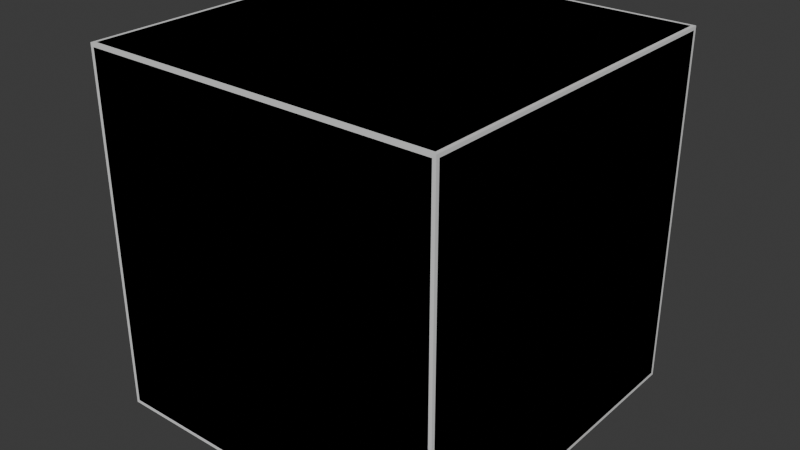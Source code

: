 # Source: simplebox.blend  (saved by Blender 4.3.34; exported with 4.5.12 LTS)
import bpy
from mathutils import Matrix  # noqa: F401  (used for matrix-valued properties, if any)

bpy.ops.wm.read_factory_settings(use_empty=True)
scene = bpy.context.scene
scene.name = 'Scene'

# ---- collections
col_simplebox = bpy.data.collections.new('SimpleBox'); scene.collection.children.link(col_simplebox)

# ---- materials (node trees are filled in below, after node groups)
mat_material = bpy.data.materials.new('Material')
mat_material.alpha_threshold = 0.0
mat_material.roughness = 0.5
mat_material.line_color = (0.0, 0.0, 0.0, 1.0)

# ---- material node trees
mat_material.use_nodes = True; mat_material.node_tree.nodes.clear()
_N = mat_material.node_tree.nodes; _L = mat_material.node_tree.links
n0 = _N.new('ShaderNodeOutputMaterial'); n0.name = 'Material Output'; n0.location = (300, 300)
n1 = _N.new('ShaderNodeBsdfPrincipled'); n1.name = 'Principled BSDF'; n1.location = (10, 300)
n1.inputs[3].default_value = 1.45
_L.new(n1.outputs[0], n0.inputs[0])
n0.is_active_output = True

# ---- world
world_world = bpy.data.worlds.new('World'); scene.world = world_world
world_world.use_nodes = True; world_world.node_tree.nodes.clear()
_N = world_world.node_tree.nodes; _L = world_world.node_tree.links
n0 = _N.new('ShaderNodeOutputWorld'); n0.name = 'World Output'; n0.location = (300, 300)
n1 = _N.new('ShaderNodeBackground'); n1.name = 'Background'; n1.location = (10, 300)
n1.inputs[0].default_value = (0.05088, 0.05088, 0.05088, 1.0)
_L.new(n1.outputs[0], n0.inputs[0])
n0.is_active_output = True
world_world.color = (0.05088, 0.05088, 0.05088)
world_world.sun_shadow_jitter_overblur = 0.0

# ---- meshes
me_cube = bpy.data.meshes.new('Cube')
me_cube.from_pydata([(0.981, 1.0, 0.981), (0.981, 0.981, 1.0), (1.0, 0.981, 0.981), (0.981, 0.981, -1.0), (0.981, 1.0, -0.981), (1.0, 0.981, -0.981), (1.0, -0.981, 0.981), (0.981, -0.981, 1.0), (0.981, -1.0, 0.981), (1.0, -0.981, -0.981), (0.981, -1.0, -0.981), (0.981, -0.981, -1.0), (-0.981, 1.0, 0.981), (-1.0, 0.981, 0.981), (-0.981, 0.981, 1.0), (-1.0, 0.981, -0.981), (-0.981, 1.0, -0.981), (-0.981, 0.981, -1.0), (-1.0, -0.981, 0.981), (-0.981, -1.0, 0.981), (-0.981, -0.981, 1.0), (-0.981, -0.981, -1.0), (-0.981, -1.0, -0.981), (-1.0, -0.981, -0.981)], [], [(17, 3, 11, 21), (23, 18, 13, 15), (10, 8, 19, 22), (1, 14, 20, 7), (5, 2, 6, 9), (0, 1, 2), (3, 4, 5), (6, 7, 8), (9, 10, 11), (12, 13, 14), (15, 16, 17), (18, 19, 20), (21, 22, 23), (17, 21, 23, 15), (3, 17, 16, 4), (2, 5, 4, 0), (22, 19, 18, 23), (8, 10, 9, 6), (12, 16, 15, 13), (7, 20, 19, 8), (1, 7, 6, 2), (21, 11, 10, 22), (20, 14, 13, 18), (14, 1, 0, 12), (11, 3, 5, 9), (16, 12, 0, 4)])
_uv = me_cube.uv_layers.new(name='UVMap')
_uv.uv.foreach_set('vector', [0.1274, 0.5024, 0.3726, 0.5024, 0.3726, 0.7476, 0.1274, 0.7476, 0.3774, 0.002375, 0.6226, 0.002375, 0.6226, 0.2476, 0.3774, 0.2476, 0.3774, 0.7524, 0.6226, 0.7524, 0.6226, 0.9976, 0.3774, 0.9976, 0.6274, 0.5024, 0.8726, 0.5024, 0.8726, 0.7476, 0.6274, 0.7476, 0.3774, 0.5024, 0.6226, 0.5024, 0.6226, 0.7476, 0.3774, 0.7476, 0.6226, 0.4976, 0.625, 0.4976, 0.6226, 0.5, 0.3726, 0.5024, 0.3726, 0.5, 0.375, 0.5024, 0.6226, 0.75, 0.625, 0.7524, 0.6226, 0.7524, 0.375, 0.7476, 0.3726, 0.75, 0.3726, 0.7476, 0.6226, 0.25, 0.6226, 0.2476, 0.625, 0.2476, 0.125, 0.5024, 0.1274, 0.5, 0.1274, 0.5024, 0.6226, 0.002375, 0.6226, 0.0, 0.625, 0.002375, 0.1274, 0.7476, 0.1274, 0.75, 0.125, 0.7476, 0.1274, 0.5024, 0.1274, 0.7476, 0.125, 0.7476, 0.125, 0.5024, 0.3726, 0.5024, 0.1274, 0.5024, 0.1274, 0.5, 0.3726, 0.5, 0.6226, 0.5024, 0.3774, 0.5024, 0.3774, 0.4976, 0.6226, 0.4976, 0.3774, 0.0, 0.6226, 0.0, 0.6226, 0.002375, 0.3774, 0.002375, 0.6226, 0.7524, 0.3774, 0.7524, 0.3774, 0.7476, 0.6226, 0.7476, 0.6226, 0.2524, 0.3774, 0.2524, 0.3774, 0.2476, 0.6226, 0.2476, 0.625, 0.7524, 0.625, 0.9976, 0.6226, 0.9976, 0.6226, 0.7524, 0.6274, 0.5024, 0.6274, 0.7476, 0.6226, 0.7476, 0.6226, 0.5024, 0.1274, 0.7476, 0.3726, 0.7476, 0.3726, 0.75, 0.1274, 0.75, 0.625, 0.002375, 0.625, 0.2476, 0.6226, 0.2476, 0.6226, 0.002375, 0.625, 0.2524, 0.625, 0.4976, 0.6226, 0.4976, 0.6226, 0.2524, 0.3726, 0.7476, 0.3726, 0.5024, 0.3774, 0.5024, 0.3774, 0.7476, 0.3774, 0.2524, 0.6226, 0.2524, 0.6226, 0.4976, 0.3774, 0.4976])
me_cube.materials.append(mat_material)
me_cube.use_mirror_vertex_groups = False
me_cube.update()
me_cube_001 = bpy.data.meshes.new('Cube.001')
me_cube_001.from_pydata([(1.0, 1.0, 1.0), (1.0, 1.0, -1.0), (1.0, -1.0, 1.0), (1.0, -1.0, -1.0), (-1.0, 1.0, 1.0), (-1.0, 1.0, -1.0), (-1.0, -1.0, 1.0), (-1.0, -1.0, -1.0)], [], [(0, 4, 6, 2), (3, 2, 6, 7), (7, 6, 4, 5), (5, 1, 3, 7), (1, 0, 2, 3), (5, 4, 0, 1)])
_uv = me_cube_001.uv_layers.new(name='UVMap')
_uv.uv.foreach_set('vector', [0.625, 0.5, 0.875, 0.5, 0.875, 0.75, 0.625, 0.75, 0.375, 0.75, 0.625, 0.75, 0.625, 1.0, 0.375, 1.0, 0.375, 0.0, 0.625, 0.0, 0.625, 0.25, 0.375, 0.25, 0.125, 0.5, 0.375, 0.5, 0.375, 0.75, 0.125, 0.75, 0.375, 0.5, 0.625, 0.5, 0.625, 0.75, 0.375, 0.75, 0.375, 0.25, 0.625, 0.25, 0.625, 0.5, 0.375, 0.5])
me_cube_001.materials.append(mat_material)
me_cube_001.use_mirror_vertex_groups = False
me_cube_001.update()

# ---- objects
ob_draw = bpy.data.objects.new('Draw', me_cube)
ob_phys = bpy.data.objects.new('Phys', me_cube_001)

# ---- transforms, parenting, visibility, modifiers, constraints
ob_draw.location = (0.0, 0.0, 0.0)
ob_draw.lock_rotations_4d = False
ob_draw.empty_display_type = 'ARROWS'
ob_draw.lineart.crease_threshold = 0.0
ob_phys.location = (0.0, 0.0, 0.0)
ob_phys.lock_rotations_4d = False
ob_phys.empty_display_type = 'ARROWS'
ob_phys.hide_viewport = True
ob_phys.lineart.crease_threshold = 0.0

# ---- collection membership
col_simplebox.objects.link(ob_draw)
col_simplebox.objects.link(ob_phys)

# ---- scene / render settings (as saved in the file)
scene.frame_start = 1; scene.frame_end = 250; scene.frame_set(1)
scene.render.engine = 'BLENDER_EEVEE_NEXT'
bpy.context.view_layer.update()

# ---- added for rendering (the .blend has no active camera and no usable light): camera, sun
cam_auto = bpy.data.cameras.new('AutoCamera')
cam_auto.lens = 50.0
cam_auto.sensor_width = 36.0
cam_auto.clip_end = 1000.0
ob_auto_camera = bpy.data.objects.new('AutoCamera', cam_auto)
scene.collection.objects.link(ob_auto_camera)
ob_auto_camera.location = (3.20507, -3.84609, 2.56406)
ob_auto_camera.rotation_euler = (1.09748, -7.21219e-08, 0.694738)
scene.camera = ob_auto_camera
light_auto_sun = bpy.data.lights.new('AutoSun', 'SUN')
light_auto_sun.energy = 3.0
light_auto_sun.angle = 0.0523599
ob_auto_sun = bpy.data.objects.new('AutoSun', light_auto_sun)
scene.collection.objects.link(ob_auto_sun)
ob_auto_sun.rotation_euler = (0.872665, 0.174533, 0.523599)
bpy.context.view_layer.update()
